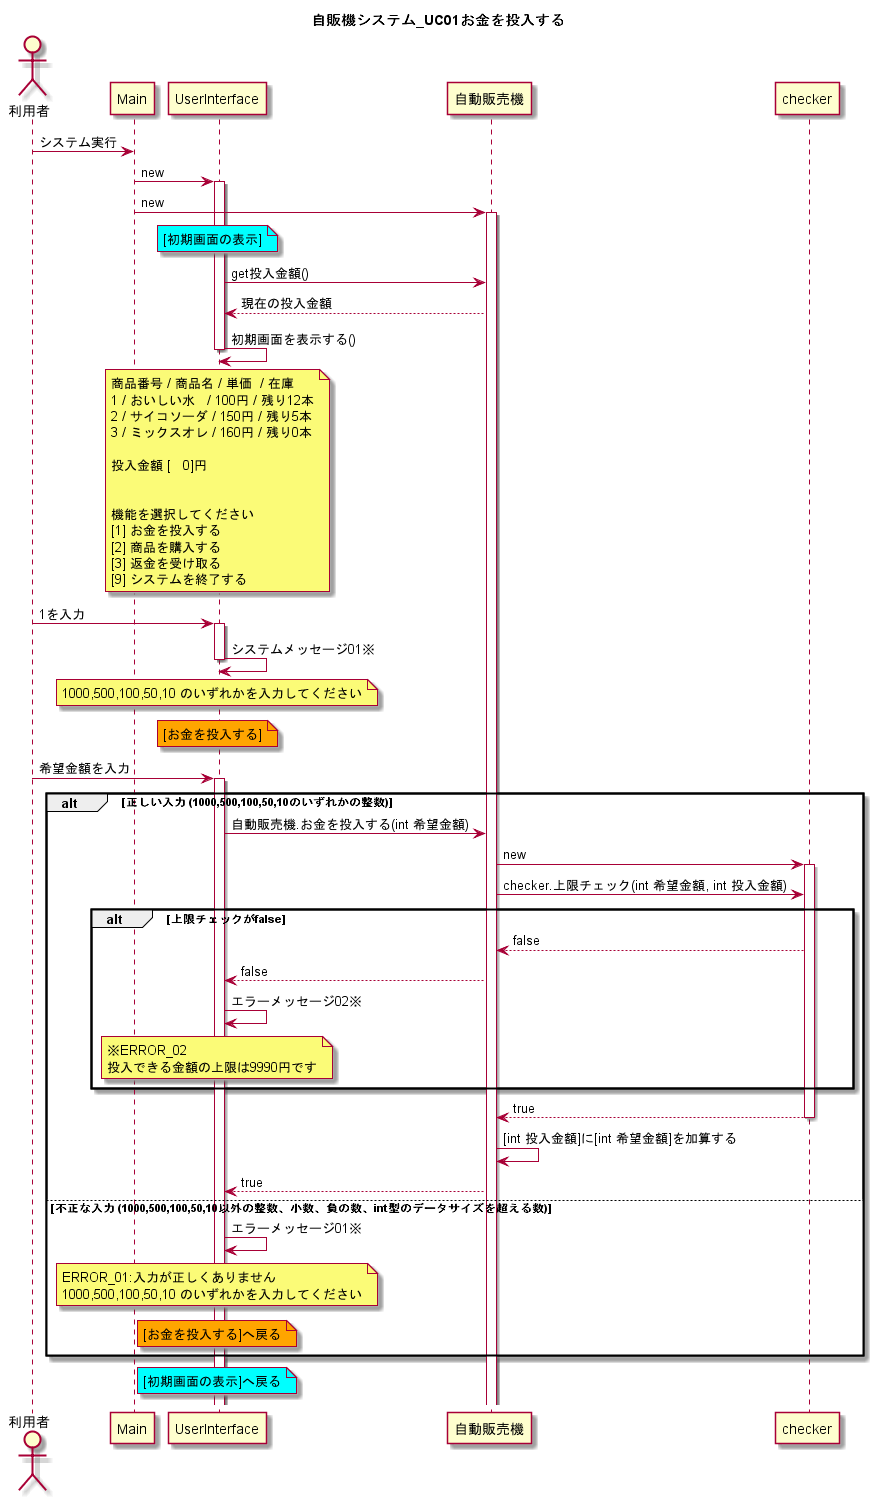

The diagram above was rendered by PlantUML. Its source (embedded in the PNG):
@startuml
title 自販機システム_UC01お金を投入する

actor 利用者
利用者 -> Main : システム実行

participant Main

Main -> UserInterface : new
activate UserInterface
Main -> 自動販売機 : new
activate 自動販売機

note over UserInterface #Cyan
[初期画面の表示]
end note
UserInterface -> 自動販売機 : get投入金額()
UserInterface <-- 自動販売機 : 現在の投入金額

UserInterface <- UserInterface : 初期画面を表示する()
    note over UserInterface
    商品番号 / 商品名 / 単価  / 在庫
    1 / おいしい水   / 100円 / 残り12本
    2 / サイコソーダ / 150円 / 残り5本
    3 / ミックスオレ / 160円 / 残り0本

    投入金額 [   0]円


    機能を選択してください
    [1] お金を投入する
    [2] 商品を購入する
    [3] 返金を受け取る
    [9] システムを終了する
    end note
deactivate UserInterface


利用者 -> UserInterface : 1を入力
activate UserInterface


UserInterface <- UserInterface : システムメッセージ01※
    note over UserInterface
    1000,500,100,50,10 のいずれかを入力してください
    end note
deactivate UserInterface


note over UserInterface #Orange
[お金を投入する]
end note
利用者 -> UserInterface : 希望金額を入力
activate UserInterface

alt 正しい入力 (1000,500,100,50,10のいずれかの整数)

UserInterface -> 自動販売機 : 自動販売機.お金を投入する(int 希望金額)

自動販売機 -> checker : new
activate checker

自動販売機 -> checker : checker.上限チェック(int 希望金額, int 投入金額)

alt 上限チェックがfalse

自動販売機 <-- checker : false
UserInterface <-- 自動販売機 : false
UserInterface <- UserInterface : エラーメッセージ02※
    note over UserInterface
    ※ERROR_02
    投入できる金額の上限は9990円です
    end note
end

自動販売機 <-- checker : true
deactivate checker
自動販売機 <- 自動販売機 : [int 投入金額]に[int 希望金額]を加算する
UserInterface <-- 自動販売機 : true


else 不正な入力 (1000,500,100,50,10以外の整数、小数、負の数、int型のデータサイズを超える数)
UserInterface <- UserInterface : エラーメッセージ01※
    note over UserInterface
    ERROR_01:入力が正しくありません
    1000,500,100,50,10 のいずれかを入力してください
    end note

    note over UserInterface #Orange
    [お金を投入する]へ戻る
    end note
end

note over UserInterface #Cyan
[初期画面の表示]へ戻る
end note

@enduml